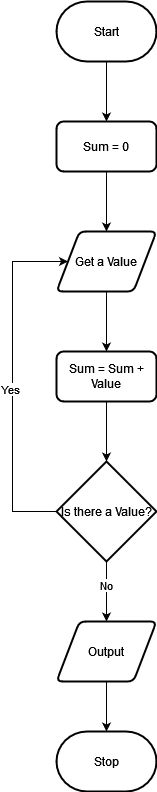

The diagram above was exported from draw.io. Its source (the exported page's mxGraphModel, read from the mxfile embedded in the PNG):
<mxGraphModel dx="1326" dy="782" grid="1" gridSize="10" guides="1" tooltips="1" connect="1" arrows="1" fold="1" page="1" pageScale="1" pageWidth="827" pageHeight="1169" math="0" shadow="0">
  <root>
    <mxCell id="WIyWlLk6GJQsqaUBKTNV-0" />
    <mxCell id="WIyWlLk6GJQsqaUBKTNV-1" parent="WIyWlLk6GJQsqaUBKTNV-0" />
    <mxCell id="4b1jgwVSxFctMpKeY0-7-34" value="" style="edgeStyle=orthogonalEdgeStyle;rounded=0;orthogonalLoop=1;jettySize=auto;html=1;" edge="1" parent="WIyWlLk6GJQsqaUBKTNV-1" source="4b1jgwVSxFctMpKeY0-7-29" target="4b1jgwVSxFctMpKeY0-7-30">
      <mxGeometry relative="1" as="geometry" />
    </mxCell>
    <mxCell id="4b1jgwVSxFctMpKeY0-7-29" value="Start" style="strokeWidth=2;html=1;shape=mxgraph.flowchart.terminator;whiteSpace=wrap;" vertex="1" parent="WIyWlLk6GJQsqaUBKTNV-1">
      <mxGeometry x="364" y="10" width="100" height="60" as="geometry" />
    </mxCell>
    <mxCell id="4b1jgwVSxFctMpKeY0-7-35" value="" style="edgeStyle=orthogonalEdgeStyle;rounded=0;orthogonalLoop=1;jettySize=auto;html=1;" edge="1" parent="WIyWlLk6GJQsqaUBKTNV-1" source="4b1jgwVSxFctMpKeY0-7-30" target="4b1jgwVSxFctMpKeY0-7-31">
      <mxGeometry relative="1" as="geometry" />
    </mxCell>
    <mxCell id="4b1jgwVSxFctMpKeY0-7-30" value="Sum = 0" style="rounded=1;whiteSpace=wrap;html=1;absoluteArcSize=1;arcSize=14;strokeWidth=2;" vertex="1" parent="WIyWlLk6GJQsqaUBKTNV-1">
      <mxGeometry x="364" y="130" width="100" height="50" as="geometry" />
    </mxCell>
    <mxCell id="4b1jgwVSxFctMpKeY0-7-36" value="" style="edgeStyle=orthogonalEdgeStyle;rounded=0;orthogonalLoop=1;jettySize=auto;html=1;" edge="1" parent="WIyWlLk6GJQsqaUBKTNV-1" source="4b1jgwVSxFctMpKeY0-7-31">
      <mxGeometry relative="1" as="geometry">
        <mxPoint x="414" y="360" as="targetPoint" />
      </mxGeometry>
    </mxCell>
    <mxCell id="4b1jgwVSxFctMpKeY0-7-31" value="Get a Value" style="shape=parallelogram;html=1;strokeWidth=2;perimeter=parallelogramPerimeter;whiteSpace=wrap;rounded=1;arcSize=12;size=0.23;" vertex="1" parent="WIyWlLk6GJQsqaUBKTNV-1">
      <mxGeometry x="364" y="240" width="100" height="60" as="geometry" />
    </mxCell>
    <mxCell id="4b1jgwVSxFctMpKeY0-7-41" value="" style="edgeStyle=orthogonalEdgeStyle;rounded=0;orthogonalLoop=1;jettySize=auto;html=1;" edge="1" parent="WIyWlLk6GJQsqaUBKTNV-1" source="4b1jgwVSxFctMpKeY0-7-38" target="4b1jgwVSxFctMpKeY0-7-40">
      <mxGeometry relative="1" as="geometry" />
    </mxCell>
    <mxCell id="4b1jgwVSxFctMpKeY0-7-38" value="Sum = Sum + Value" style="rounded=1;whiteSpace=wrap;html=1;absoluteArcSize=1;arcSize=14;strokeWidth=2;" vertex="1" parent="WIyWlLk6GJQsqaUBKTNV-1">
      <mxGeometry x="364" y="360" width="100" height="50" as="geometry" />
    </mxCell>
    <mxCell id="4b1jgwVSxFctMpKeY0-7-39" value="" style="endArrow=classic;html=1;rounded=0;entryX=0;entryY=0.5;entryDx=0;entryDy=0;exitX=0;exitY=0.5;exitDx=0;exitDy=0;exitPerimeter=0;" edge="1" parent="WIyWlLk6GJQsqaUBKTNV-1" source="4b1jgwVSxFctMpKeY0-7-40" target="4b1jgwVSxFctMpKeY0-7-31">
      <mxGeometry width="50" height="50" relative="1" as="geometry">
        <mxPoint x="320" y="490" as="sourcePoint" />
        <mxPoint x="280" y="330" as="targetPoint" />
        <Array as="points">
          <mxPoint x="320" y="520" />
          <mxPoint x="320" y="270" />
        </Array>
      </mxGeometry>
    </mxCell>
    <mxCell id="4b1jgwVSxFctMpKeY0-7-42" value="Yes" style="edgeLabel;html=1;align=center;verticalAlign=middle;resizable=0;points=[];" vertex="1" connectable="0" parent="4b1jgwVSxFctMpKeY0-7-39">
      <mxGeometry x="-0.0443" y="3" relative="1" as="geometry">
        <mxPoint as="offset" />
      </mxGeometry>
    </mxCell>
    <mxCell id="4b1jgwVSxFctMpKeY0-7-44" value="" style="edgeStyle=orthogonalEdgeStyle;rounded=0;orthogonalLoop=1;jettySize=auto;html=1;" edge="1" parent="WIyWlLk6GJQsqaUBKTNV-1" source="4b1jgwVSxFctMpKeY0-7-40" target="4b1jgwVSxFctMpKeY0-7-43">
      <mxGeometry relative="1" as="geometry" />
    </mxCell>
    <mxCell id="4b1jgwVSxFctMpKeY0-7-46" value="No" style="edgeLabel;html=1;align=center;verticalAlign=middle;resizable=0;points=[];" vertex="1" connectable="0" parent="4b1jgwVSxFctMpKeY0-7-44">
      <mxGeometry x="-0.2333" y="-1" relative="1" as="geometry">
        <mxPoint as="offset" />
      </mxGeometry>
    </mxCell>
    <mxCell id="4b1jgwVSxFctMpKeY0-7-40" value="Is there a Value?" style="strokeWidth=2;html=1;shape=mxgraph.flowchart.decision;whiteSpace=wrap;" vertex="1" parent="WIyWlLk6GJQsqaUBKTNV-1">
      <mxGeometry x="364" y="470" width="100" height="100" as="geometry" />
    </mxCell>
    <mxCell id="4b1jgwVSxFctMpKeY0-7-47" value="" style="edgeStyle=orthogonalEdgeStyle;rounded=0;orthogonalLoop=1;jettySize=auto;html=1;" edge="1" parent="WIyWlLk6GJQsqaUBKTNV-1" source="4b1jgwVSxFctMpKeY0-7-43" target="4b1jgwVSxFctMpKeY0-7-45">
      <mxGeometry relative="1" as="geometry" />
    </mxCell>
    <mxCell id="4b1jgwVSxFctMpKeY0-7-43" value="Output" style="shape=parallelogram;html=1;strokeWidth=2;perimeter=parallelogramPerimeter;whiteSpace=wrap;rounded=1;arcSize=12;size=0.23;" vertex="1" parent="WIyWlLk6GJQsqaUBKTNV-1">
      <mxGeometry x="364" y="630" width="100" height="60" as="geometry" />
    </mxCell>
    <mxCell id="4b1jgwVSxFctMpKeY0-7-45" value="Stop" style="strokeWidth=2;html=1;shape=mxgraph.flowchart.terminator;whiteSpace=wrap;" vertex="1" parent="WIyWlLk6GJQsqaUBKTNV-1">
      <mxGeometry x="364" y="740" width="100" height="60" as="geometry" />
    </mxCell>
  </root>
</mxGraphModel>